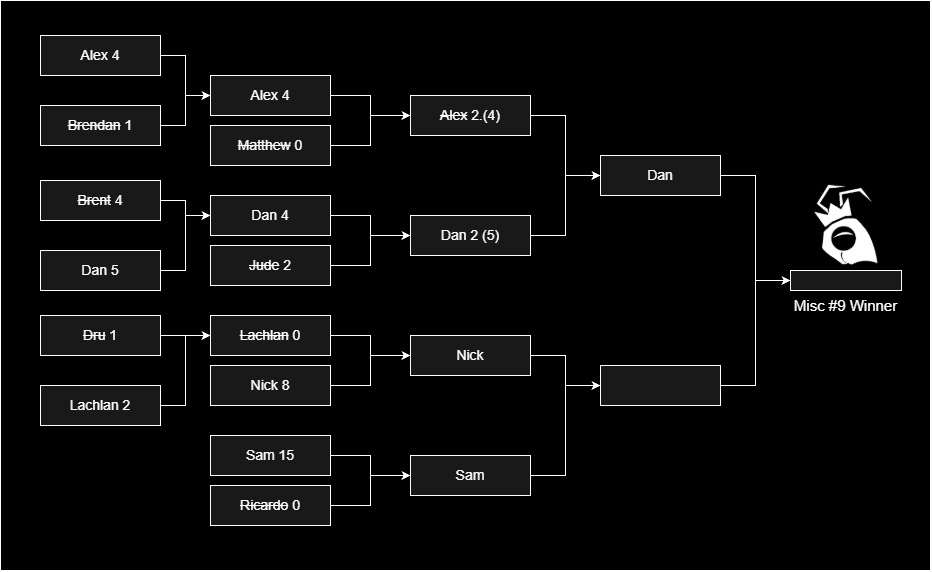

The diagram above was exported from draw.io. Its source (the exported page's mxGraphModel, read from the mxfile embedded in the PNG):
<mxGraphModel dx="1328" dy="742" grid="1" gridSize="10" guides="1" tooltips="1" connect="1" arrows="1" fold="1" page="1" pageScale="1" pageWidth="827" pageHeight="1169" background="light-dark(#FFFFFF,#000000)" math="0" shadow="0">
  <root>
    <mxCell id="0" />
    <mxCell id="1" parent="0" />
    <mxCell id="meZ0lVmXI6gz4VGFM_w2-1" parent="1" style="rounded=0;whiteSpace=wrap;html=1;labelBackgroundColor=none;fillColor=#000000;strokeColor=light-dark(#ffffff, #39454e);fontColor=#EEEEEE;fillStyle=solid;" value="" vertex="1">
      <mxGeometry height="570" width="930" x="200" y="120" as="geometry" />
    </mxCell>
    <mxCell id="meZ0lVmXI6gz4VGFM_w2-2" edge="1" parent="1" source="meZ0lVmXI6gz4VGFM_w2-3" style="edgeStyle=orthogonalEdgeStyle;rounded=0;orthogonalLoop=1;jettySize=auto;html=1;entryX=0;entryY=0.5;entryDx=0;entryDy=0;fontSize=14;labelBackgroundColor=none;fontColor=default;strokeColor=light-dark(#ffffff, #39454e);fillColor=#647687;" target="meZ0lVmXI6gz4VGFM_w2-19">
      <mxGeometry relative="1" as="geometry" />
    </mxCell>
    <mxCell id="meZ0lVmXI6gz4VGFM_w2-3" parent="1" style="rounded=0;whiteSpace=wrap;html=1;fontSize=14;labelBackgroundColor=none;fillColor=#191919;strokeColor=light-dark(#ffffff, #39454e);fontColor=#ffffff;" value="Alex 4" vertex="1">
      <mxGeometry height="40" width="120" x="410" y="195" as="geometry" />
    </mxCell>
    <mxCell id="meZ0lVmXI6gz4VGFM_w2-4" edge="1" parent="1" source="meZ0lVmXI6gz4VGFM_w2-5" style="edgeStyle=orthogonalEdgeStyle;rounded=0;orthogonalLoop=1;jettySize=auto;html=1;entryX=0;entryY=0.5;entryDx=0;entryDy=0;fontSize=14;labelBackgroundColor=none;fontColor=default;strokeColor=light-dark(#ffffff, #39454e);fillColor=#647687;" target="meZ0lVmXI6gz4VGFM_w2-19">
      <mxGeometry relative="1" as="geometry" />
    </mxCell>
    <mxCell id="meZ0lVmXI6gz4VGFM_w2-5" parent="1" style="rounded=0;whiteSpace=wrap;html=1;fontSize=14;labelBackgroundColor=none;fillColor=#191919;strokeColor=light-dark(#ffffff, #39454e);fontColor=#ffffff;" value="&lt;strike&gt;Matthew&lt;/strike&gt; 0" vertex="1">
      <mxGeometry height="40" width="120" x="410" y="245" as="geometry" />
    </mxCell>
    <mxCell id="meZ0lVmXI6gz4VGFM_w2-6" edge="1" parent="1" source="meZ0lVmXI6gz4VGFM_w2-7" style="edgeStyle=orthogonalEdgeStyle;rounded=0;orthogonalLoop=1;jettySize=auto;html=1;entryX=0;entryY=0.5;entryDx=0;entryDy=0;fontSize=14;labelBackgroundColor=none;fontColor=default;strokeColor=light-dark(#ffffff, #39454e);fillColor=#647687;" target="meZ0lVmXI6gz4VGFM_w2-21">
      <mxGeometry relative="1" as="geometry" />
    </mxCell>
    <mxCell id="meZ0lVmXI6gz4VGFM_w2-7" parent="1" style="rounded=0;whiteSpace=wrap;html=1;fontSize=14;labelBackgroundColor=none;fillColor=#191919;strokeColor=light-dark(#ffffff, #39454e);fontColor=#ffffff;" value="Dan 4" vertex="1">
      <mxGeometry height="40" width="120" x="410" y="315" as="geometry" />
    </mxCell>
    <mxCell id="meZ0lVmXI6gz4VGFM_w2-8" edge="1" parent="1" source="meZ0lVmXI6gz4VGFM_w2-9" style="edgeStyle=orthogonalEdgeStyle;rounded=0;orthogonalLoop=1;jettySize=auto;html=1;entryX=0;entryY=0.5;entryDx=0;entryDy=0;fontSize=14;labelBackgroundColor=none;fontColor=default;strokeColor=light-dark(#ffffff, #39454e);fillColor=#647687;" target="meZ0lVmXI6gz4VGFM_w2-21">
      <mxGeometry relative="1" as="geometry" />
    </mxCell>
    <mxCell id="meZ0lVmXI6gz4VGFM_w2-9" parent="1" style="rounded=0;whiteSpace=wrap;html=1;fontSize=14;labelBackgroundColor=none;fillColor=#191919;strokeColor=light-dark(#ffffff, #39454e);fontColor=#ffffff;" value="&lt;strike&gt;Jude&lt;/strike&gt; 2" vertex="1">
      <mxGeometry height="40" width="120" x="410" y="365" as="geometry" />
    </mxCell>
    <mxCell id="meZ0lVmXI6gz4VGFM_w2-10" edge="1" parent="1" source="meZ0lVmXI6gz4VGFM_w2-11" style="edgeStyle=orthogonalEdgeStyle;rounded=0;orthogonalLoop=1;jettySize=auto;html=1;entryX=0;entryY=0.5;entryDx=0;entryDy=0;fontSize=14;labelBackgroundColor=none;fontColor=default;strokeColor=light-dark(#ffffff, #39454e);fillColor=#647687;" target="meZ0lVmXI6gz4VGFM_w2-23">
      <mxGeometry relative="1" as="geometry" />
    </mxCell>
    <mxCell id="meZ0lVmXI6gz4VGFM_w2-11" parent="1" style="rounded=0;whiteSpace=wrap;html=1;fontSize=14;labelBackgroundColor=none;fillColor=#191919;strokeColor=light-dark(#ffffff, #39454e);fontColor=#ffffff;" value="&lt;strike&gt;Lachlan&lt;/strike&gt; 0" vertex="1">
      <mxGeometry height="40" width="120" x="410" y="435" as="geometry" />
    </mxCell>
    <mxCell id="meZ0lVmXI6gz4VGFM_w2-12" edge="1" parent="1" source="meZ0lVmXI6gz4VGFM_w2-13" style="edgeStyle=orthogonalEdgeStyle;rounded=0;orthogonalLoop=1;jettySize=auto;html=1;entryX=0;entryY=0.5;entryDx=0;entryDy=0;fontSize=14;labelBackgroundColor=none;fontColor=default;strokeColor=light-dark(#ffffff, #39454e);fillColor=#647687;" target="meZ0lVmXI6gz4VGFM_w2-23">
      <mxGeometry relative="1" as="geometry" />
    </mxCell>
    <mxCell id="meZ0lVmXI6gz4VGFM_w2-13" parent="1" style="rounded=0;whiteSpace=wrap;html=1;fontSize=14;labelBackgroundColor=none;fillColor=#191919;strokeColor=light-dark(#ffffff, #39454e);fontColor=#ffffff;" value="Nick 8" vertex="1">
      <mxGeometry height="40" width="120" x="410" y="485" as="geometry" />
    </mxCell>
    <mxCell id="meZ0lVmXI6gz4VGFM_w2-14" edge="1" parent="1" source="meZ0lVmXI6gz4VGFM_w2-15" style="edgeStyle=orthogonalEdgeStyle;rounded=0;orthogonalLoop=1;jettySize=auto;html=1;entryX=0;entryY=0.5;entryDx=0;entryDy=0;fontSize=14;labelBackgroundColor=none;fontColor=default;strokeColor=light-dark(#ffffff, #39454e);fillColor=#647687;" target="meZ0lVmXI6gz4VGFM_w2-25">
      <mxGeometry relative="1" as="geometry" />
    </mxCell>
    <mxCell id="meZ0lVmXI6gz4VGFM_w2-15" parent="1" style="rounded=0;whiteSpace=wrap;html=1;fontSize=14;labelBackgroundColor=none;fillColor=#191919;strokeColor=light-dark(#ffffff, #39454e);fontColor=#ffffff;" value="Sam 15" vertex="1">
      <mxGeometry height="40" width="120" x="410" y="555" as="geometry" />
    </mxCell>
    <mxCell id="meZ0lVmXI6gz4VGFM_w2-16" edge="1" parent="1" source="meZ0lVmXI6gz4VGFM_w2-17" style="edgeStyle=orthogonalEdgeStyle;rounded=0;orthogonalLoop=1;jettySize=auto;html=1;entryX=0;entryY=0.5;entryDx=0;entryDy=0;fontSize=14;labelBackgroundColor=none;fontColor=default;strokeColor=light-dark(#ffffff, #39454e);fillColor=#647687;" target="meZ0lVmXI6gz4VGFM_w2-25">
      <mxGeometry relative="1" as="geometry" />
    </mxCell>
    <mxCell id="meZ0lVmXI6gz4VGFM_w2-17" parent="1" style="rounded=0;whiteSpace=wrap;html=1;fontSize=14;labelBackgroundColor=none;fillColor=#191919;strokeColor=light-dark(#ffffff, #39454e);fontColor=#ffffff;" value="&lt;strike&gt;Ricardo&lt;/strike&gt; 0" vertex="1">
      <mxGeometry height="40" width="120" x="410" y="605" as="geometry" />
    </mxCell>
    <mxCell id="meZ0lVmXI6gz4VGFM_w2-18" edge="1" parent="1" source="meZ0lVmXI6gz4VGFM_w2-19" style="edgeStyle=orthogonalEdgeStyle;rounded=0;orthogonalLoop=1;jettySize=auto;html=1;entryX=0;entryY=0.5;entryDx=0;entryDy=0;fontSize=14;labelBackgroundColor=none;fontColor=default;strokeColor=light-dark(#ffffff, #39454e);fillColor=#647687;" target="meZ0lVmXI6gz4VGFM_w2-27">
      <mxGeometry relative="1" as="geometry" />
    </mxCell>
    <mxCell id="meZ0lVmXI6gz4VGFM_w2-19" parent="1" style="rounded=0;whiteSpace=wrap;html=1;fontSize=14;labelBackgroundColor=none;fillColor=#191919;strokeColor=light-dark(#ffffff, #39454e);fontColor=#ffffff;" value="&lt;strike&gt;Alex&lt;/strike&gt; 2.(4)" vertex="1">
      <mxGeometry height="40" width="120" x="610" y="215" as="geometry" />
    </mxCell>
    <mxCell id="meZ0lVmXI6gz4VGFM_w2-20" edge="1" parent="1" source="meZ0lVmXI6gz4VGFM_w2-21" style="edgeStyle=orthogonalEdgeStyle;rounded=0;orthogonalLoop=1;jettySize=auto;html=1;entryX=0;entryY=0.5;entryDx=0;entryDy=0;fontSize=14;labelBackgroundColor=none;fontColor=default;strokeColor=light-dark(#ffffff, #39454e);fillColor=#647687;" target="meZ0lVmXI6gz4VGFM_w2-27">
      <mxGeometry relative="1" as="geometry" />
    </mxCell>
    <mxCell id="meZ0lVmXI6gz4VGFM_w2-21" parent="1" style="rounded=0;whiteSpace=wrap;html=1;fontSize=14;labelBackgroundColor=none;fillColor=#191919;strokeColor=light-dark(#ffffff, #39454e);fontColor=#ffffff;" value="Dan 2 (5)" vertex="1">
      <mxGeometry height="40" width="120" x="610" y="335" as="geometry" />
    </mxCell>
    <mxCell id="meZ0lVmXI6gz4VGFM_w2-22" edge="1" parent="1" source="meZ0lVmXI6gz4VGFM_w2-23" style="edgeStyle=orthogonalEdgeStyle;rounded=0;orthogonalLoop=1;jettySize=auto;html=1;entryX=0;entryY=0.5;entryDx=0;entryDy=0;fontSize=14;labelBackgroundColor=none;fontColor=default;strokeColor=light-dark(#ffffff, #39454e);fillColor=#647687;" target="meZ0lVmXI6gz4VGFM_w2-29">
      <mxGeometry relative="1" as="geometry" />
    </mxCell>
    <mxCell id="meZ0lVmXI6gz4VGFM_w2-23" parent="1" style="rounded=0;whiteSpace=wrap;html=1;fontSize=14;labelBackgroundColor=none;fillColor=#191919;strokeColor=light-dark(#ffffff, #39454e);fontColor=#ffffff;" value="Nick" vertex="1">
      <mxGeometry height="40" width="120" x="610" y="455" as="geometry" />
    </mxCell>
    <mxCell id="meZ0lVmXI6gz4VGFM_w2-24" edge="1" parent="1" source="meZ0lVmXI6gz4VGFM_w2-25" style="edgeStyle=orthogonalEdgeStyle;rounded=0;orthogonalLoop=1;jettySize=auto;html=1;entryX=0;entryY=0.5;entryDx=0;entryDy=0;fontSize=14;labelBackgroundColor=none;fontColor=default;strokeColor=light-dark(#ffffff, #39454e);fillColor=#647687;" target="meZ0lVmXI6gz4VGFM_w2-29">
      <mxGeometry relative="1" as="geometry" />
    </mxCell>
    <mxCell id="meZ0lVmXI6gz4VGFM_w2-25" parent="1" style="rounded=0;whiteSpace=wrap;html=1;fontSize=14;labelBackgroundColor=none;fillColor=#191919;strokeColor=light-dark(#ffffff, #39454e);fontColor=#ffffff;" value="Sam" vertex="1">
      <mxGeometry height="40" width="120" x="610" y="575" as="geometry" />
    </mxCell>
    <mxCell id="meZ0lVmXI6gz4VGFM_w2-26" edge="1" parent="1" source="meZ0lVmXI6gz4VGFM_w2-27" style="edgeStyle=orthogonalEdgeStyle;rounded=0;orthogonalLoop=1;jettySize=auto;html=1;entryX=0;entryY=0.5;entryDx=0;entryDy=0;labelBackgroundColor=none;fontColor=default;strokeColor=light-dark(#ffffff, #39454e);fillColor=#647687;" target="meZ0lVmXI6gz4VGFM_w2-42">
      <mxGeometry relative="1" as="geometry" />
    </mxCell>
    <mxCell id="meZ0lVmXI6gz4VGFM_w2-27" parent="1" style="rounded=0;whiteSpace=wrap;html=1;fontSize=14;labelBackgroundColor=none;fillColor=#191919;strokeColor=light-dark(#ffffff, #39454e);fontColor=#ffffff;" value="Dan" vertex="1">
      <mxGeometry height="40" width="120" x="800" y="275" as="geometry" />
    </mxCell>
    <mxCell id="meZ0lVmXI6gz4VGFM_w2-28" edge="1" parent="1" source="meZ0lVmXI6gz4VGFM_w2-29" style="edgeStyle=orthogonalEdgeStyle;rounded=0;orthogonalLoop=1;jettySize=auto;html=1;entryX=0;entryY=0.5;entryDx=0;entryDy=0;labelBackgroundColor=none;fontColor=default;strokeColor=light-dark(#ffffff, #39454e);fillColor=#647687;" target="meZ0lVmXI6gz4VGFM_w2-42">
      <mxGeometry relative="1" as="geometry" />
    </mxCell>
    <mxCell id="meZ0lVmXI6gz4VGFM_w2-29" parent="1" style="rounded=0;whiteSpace=wrap;html=1;fontSize=14;labelBackgroundColor=none;fillColor=#191919;strokeColor=light-dark(#ffffff, #39454e);fontColor=#ffffff;" value="" vertex="1">
      <mxGeometry height="40" width="120" x="800" y="485" as="geometry" />
    </mxCell>
    <mxCell id="meZ0lVmXI6gz4VGFM_w2-30" edge="1" parent="1" source="meZ0lVmXI6gz4VGFM_w2-31" style="edgeStyle=orthogonalEdgeStyle;rounded=0;orthogonalLoop=1;jettySize=auto;html=1;entryX=0;entryY=0.5;entryDx=0;entryDy=0;fontSize=14;labelBackgroundColor=none;fontColor=default;strokeColor=light-dark(#ffffff, #39454e);fillColor=#647687;" target="meZ0lVmXI6gz4VGFM_w2-3">
      <mxGeometry relative="1" as="geometry" />
    </mxCell>
    <mxCell id="meZ0lVmXI6gz4VGFM_w2-31" parent="1" style="rounded=0;whiteSpace=wrap;html=1;fontSize=14;labelBackgroundColor=none;fillColor=#191919;strokeColor=light-dark(#ffffff, #39454e);fontColor=#ffffff;" value="Alex 4" vertex="1">
      <mxGeometry height="40" width="120" x="240" y="155" as="geometry" />
    </mxCell>
    <mxCell id="meZ0lVmXI6gz4VGFM_w2-32" edge="1" parent="1" source="meZ0lVmXI6gz4VGFM_w2-33" style="edgeStyle=orthogonalEdgeStyle;rounded=0;orthogonalLoop=1;jettySize=auto;html=1;entryX=0;entryY=0.5;entryDx=0;entryDy=0;fontSize=14;labelBackgroundColor=none;fontColor=default;strokeColor=light-dark(#ffffff, #39454e);fillColor=#647687;" target="meZ0lVmXI6gz4VGFM_w2-3">
      <mxGeometry relative="1" as="geometry" />
    </mxCell>
    <mxCell id="meZ0lVmXI6gz4VGFM_w2-33" parent="1" style="rounded=0;whiteSpace=wrap;html=1;fontSize=14;labelBackgroundColor=none;fillColor=#191919;strokeColor=light-dark(#ffffff, #39454e);fontColor=#ffffff;horizontal=1;" value="&lt;strike&gt;Brendan&lt;/strike&gt; 1" vertex="1">
      <mxGeometry height="40" width="120" x="240" y="225" as="geometry" />
    </mxCell>
    <mxCell id="meZ0lVmXI6gz4VGFM_w2-34" edge="1" parent="1" source="meZ0lVmXI6gz4VGFM_w2-35" style="edgeStyle=orthogonalEdgeStyle;rounded=0;orthogonalLoop=1;jettySize=auto;html=1;entryX=0;entryY=0.5;entryDx=0;entryDy=0;fontSize=14;labelBackgroundColor=none;fontColor=default;strokeColor=light-dark(#ffffff, #39454e);fillColor=#647687;" target="meZ0lVmXI6gz4VGFM_w2-7">
      <mxGeometry relative="1" as="geometry" />
    </mxCell>
    <mxCell id="meZ0lVmXI6gz4VGFM_w2-35" parent="1" style="rounded=0;whiteSpace=wrap;html=1;fontSize=14;labelBackgroundColor=none;fillColor=#191919;strokeColor=light-dark(#ffffff, #39454e);fontColor=#ffffff;" value="&lt;strike&gt;Brent&lt;/strike&gt; 4" vertex="1">
      <mxGeometry height="40" width="120" x="240" y="300" as="geometry" />
    </mxCell>
    <mxCell id="meZ0lVmXI6gz4VGFM_w2-36" edge="1" parent="1" source="meZ0lVmXI6gz4VGFM_w2-37" style="edgeStyle=orthogonalEdgeStyle;rounded=0;orthogonalLoop=1;jettySize=auto;html=1;entryX=0;entryY=0.5;entryDx=0;entryDy=0;fontSize=14;labelBackgroundColor=none;fontColor=default;strokeColor=light-dark(#ffffff, #39454e);fillColor=#647687;" target="meZ0lVmXI6gz4VGFM_w2-7">
      <mxGeometry relative="1" as="geometry" />
    </mxCell>
    <mxCell id="meZ0lVmXI6gz4VGFM_w2-37" parent="1" style="rounded=0;whiteSpace=wrap;html=1;fontSize=14;labelBackgroundColor=none;fillColor=#191919;strokeColor=light-dark(#ffffff, #39454e);fontColor=#ffffff;" value="Dan 5" vertex="1">
      <mxGeometry height="40" width="120" x="240" y="370" as="geometry" />
    </mxCell>
    <mxCell id="meZ0lVmXI6gz4VGFM_w2-38" edge="1" parent="1" source="meZ0lVmXI6gz4VGFM_w2-39" style="edgeStyle=orthogonalEdgeStyle;rounded=0;orthogonalLoop=1;jettySize=auto;html=1;entryX=0;entryY=0.5;entryDx=0;entryDy=0;fontSize=14;labelBackgroundColor=none;fontColor=default;strokeColor=light-dark(#ffffff, #39454e);fillColor=#647687;" target="meZ0lVmXI6gz4VGFM_w2-11">
      <mxGeometry relative="1" as="geometry" />
    </mxCell>
    <mxCell id="meZ0lVmXI6gz4VGFM_w2-39" parent="1" style="rounded=0;whiteSpace=wrap;html=1;fontSize=14;labelBackgroundColor=none;fillColor=#191919;strokeColor=light-dark(#ffffff, #39454e);fontColor=#ffffff;" value="&lt;strike&gt;Dru&lt;/strike&gt;&amp;nbsp;1" vertex="1">
      <mxGeometry height="40" width="120" x="240" y="435" as="geometry" />
    </mxCell>
    <mxCell id="meZ0lVmXI6gz4VGFM_w2-40" edge="1" parent="1" source="meZ0lVmXI6gz4VGFM_w2-41" style="edgeStyle=orthogonalEdgeStyle;rounded=0;orthogonalLoop=1;jettySize=auto;html=1;entryX=0;entryY=0.5;entryDx=0;entryDy=0;fontSize=14;labelBackgroundColor=none;fontColor=default;strokeColor=light-dark(#ffffff, #39454e);fillColor=#647687;" target="meZ0lVmXI6gz4VGFM_w2-11">
      <mxGeometry relative="1" as="geometry" />
    </mxCell>
    <mxCell id="meZ0lVmXI6gz4VGFM_w2-41" parent="1" style="rounded=0;whiteSpace=wrap;html=1;fontSize=14;labelBackgroundColor=none;fillColor=#191919;strokeColor=light-dark(#ffffff, #39454e);fontColor=#ffffff;" value="Lachlan 2" vertex="1">
      <mxGeometry height="40" width="120" x="240" y="505" as="geometry" />
    </mxCell>
    <mxCell id="meZ0lVmXI6gz4VGFM_w2-42" parent="1" style="rounded=0;whiteSpace=wrap;html=1;labelBackgroundColor=none;fillColor=#191919;strokeColor=light-dark(#ffffff, #39454e);fontColor=#ffffff;" value="" vertex="1">
      <mxGeometry height="20" width="111" x="990" y="390" as="geometry" />
    </mxCell>
    <mxCell id="meZ0lVmXI6gz4VGFM_w2-43" parent="1" style="text;html=1;whiteSpace=wrap;strokeColor=none;fillColor=none;align=center;verticalAlign=middle;rounded=0;fontSize=15;labelBackgroundColor=none;fontColor=#ffffff;" value="Misc #9 Winner" vertex="1">
      <mxGeometry height="30" width="129" x="981" y="410" as="geometry" />
    </mxCell>
    <mxCell id="meZ0lVmXI6gz4VGFM_w2-44" parent="1" style="shape=image;verticalLabelPosition=bottom;labelBackgroundColor=none;verticalAlign=top;aspect=fixed;imageAspect=0;image=data:image/png,(base64 omitted: 5776 chars);fillColor=#4D4D4D;strokeColor=light-dark(#ffffff, #39454e);fontColor=#EEEEEE;" value="" vertex="1">
      <mxGeometry height="114.19" width="111" x="990" y="290.81" as="geometry" />
    </mxCell>
  </root>
</mxGraphModel>